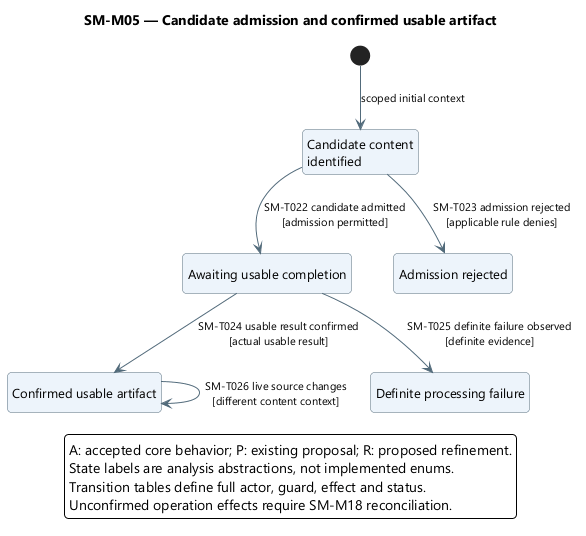

The diagram above was rendered by PlantUML. Its source (embedded in the PNG):
@startuml
' OWNER-MVP-2026-11-04 review: MVP core / cross-cutting. Core presentation/application/files or shared authority/recovery invariant remains applicable.
skinparam backgroundColor white
skinparam defaultFontName Segoe UI
skinparam defaultFontSize 13
skinparam shadowing false
skinparam roundcorner 8
skinparam ArrowColor #526B7B
skinparam ArrowFontSize 11
skinparam stateBackgroundColor #EDF4FB
skinparam stateBorderColor #526B7B
skinparam stateStartColor #163E52
skinparam stateEndColor #163E52
skinparam noteBackgroundColor #FFF3DF
skinparam noteBorderColor #B99557
skinparam nodesep 38
skinparam ranksep 48
hide empty description
top to bottom direction

title SM-M05 — Candidate admission and confirmed usable artifact
state "Candidate content\nidentified" as Candidate
state "Awaiting usable completion" as Pending
state "Confirmed usable artifact" as Available
state "Admission rejected" as Rejected
state "Definite processing failure" as Failed
[*] --> Candidate : scoped initial context
Candidate --> Pending : SM-T022 candidate admitted\n[admission permitted]
Candidate --> Rejected : SM-T023 admission rejected\n[applicable rule denies]
Pending --> Available : SM-T024 usable result confirmed\n[actual usable result]
Pending --> Failed : SM-T025 definite failure observed\n[definite evidence]
Available --> Available : SM-T026 live source changes\n[different content context]
legend bottom
A: accepted core behavior; P: existing proposal; R: proposed refinement.
State labels are analysis abstractions, not implemented enums.
Transition tables define full actor, guard, effect and status.
Unconfirmed operation effects require SM-M18 reconciliation.
endlegend
@enduml